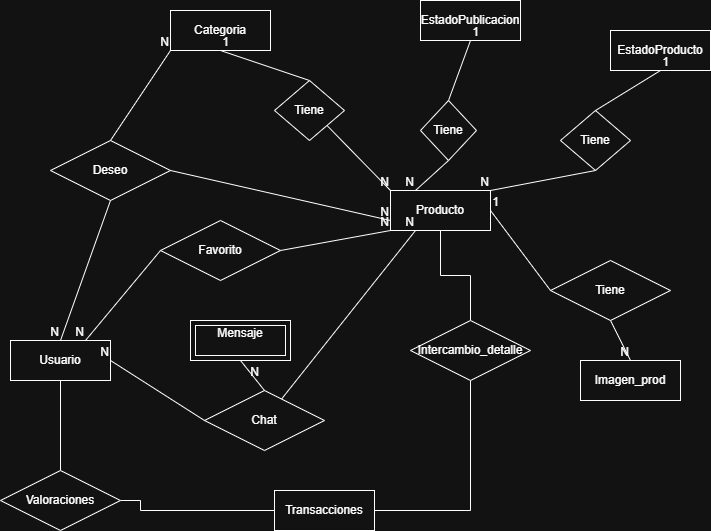

The diagram above was exported from draw.io. Its source (the exported page's mxGraphModel, read from the mxfile embedded in the PNG):
<mxGraphModel dx="1426" dy="749" grid="1" gridSize="10" guides="1" tooltips="1" connect="1" arrows="1" fold="1" page="1" pageScale="1" pageWidth="827" pageHeight="1169" math="0" shadow="0">
  <root>
    <mxCell id="0" />
    <mxCell id="1" parent="0" />
    <mxCell id="gGAeflekxKIUTl-NM6xS-12" edge="1" parent="1" source="gGAeflekxKIUTl-NM6xS-1" style="edgeStyle=orthogonalEdgeStyle;rounded=0;orthogonalLoop=1;jettySize=auto;html=1;endArrow=none;endFill=0;" target="gGAeflekxKIUTl-NM6xS-10" value="">
      <mxGeometry relative="1" as="geometry" />
    </mxCell>
    <mxCell id="gGAeflekxKIUTl-NM6xS-1" parent="1" style="whiteSpace=wrap;html=1;align=center;" value="Usuario" vertex="1">
      <mxGeometry height="40" width="100" x="100" y="660" as="geometry" />
    </mxCell>
    <mxCell id="gGAeflekxKIUTl-NM6xS-2" parent="1" style="whiteSpace=wrap;html=1;align=center;" value="Categoria" vertex="1">
      <mxGeometry height="40" width="100" x="260" y="330" as="geometry" />
    </mxCell>
    <mxCell id="gGAeflekxKIUTl-NM6xS-8" edge="1" parent="1" source="gGAeflekxKIUTl-NM6xS-3" style="edgeStyle=orthogonalEdgeStyle;rounded=0;orthogonalLoop=1;jettySize=auto;html=1;exitX=0.5;exitY=1;exitDx=0;exitDy=0;entryX=0.5;entryY=0;entryDx=0;entryDy=0;endArrow=none;endFill=0;" target="gGAeflekxKIUTl-NM6xS-7">
      <mxGeometry relative="1" as="geometry" />
    </mxCell>
    <mxCell id="gGAeflekxKIUTl-NM6xS-3" parent="1" style="whiteSpace=wrap;html=1;align=center;" value="Producto" vertex="1">
      <mxGeometry height="40" width="100" x="480" y="510" as="geometry" />
    </mxCell>
    <mxCell id="gGAeflekxKIUTl-NM6xS-4" parent="1" style="whiteSpace=wrap;html=1;align=center;" value="Imagen_prod" vertex="1">
      <mxGeometry height="40" width="100" x="670" y="680" as="geometry" />
    </mxCell>
    <mxCell id="gGAeflekxKIUTl-NM6xS-11" edge="1" parent="1" source="gGAeflekxKIUTl-NM6xS-6" style="edgeStyle=orthogonalEdgeStyle;rounded=0;orthogonalLoop=1;jettySize=auto;html=1;endArrow=none;endFill=0;entryX=1;entryY=0.5;entryDx=0;entryDy=0;" target="gGAeflekxKIUTl-NM6xS-10" value="">
      <mxGeometry relative="1" as="geometry">
        <Array as="points">
          <mxPoint x="230" y="830" />
          <mxPoint x="230" y="820" />
        </Array>
      </mxGeometry>
    </mxCell>
    <mxCell id="gGAeflekxKIUTl-NM6xS-6" parent="1" style="whiteSpace=wrap;html=1;align=center;" value="Transacciones" vertex="1">
      <mxGeometry height="40" width="100" x="364" y="810" as="geometry" />
    </mxCell>
    <mxCell id="gGAeflekxKIUTl-NM6xS-9" edge="1" parent="1" source="gGAeflekxKIUTl-NM6xS-7" style="edgeStyle=orthogonalEdgeStyle;rounded=0;orthogonalLoop=1;jettySize=auto;html=1;exitX=0.5;exitY=1;exitDx=0;exitDy=0;entryX=1;entryY=0.5;entryDx=0;entryDy=0;endArrow=none;endFill=0;" target="gGAeflekxKIUTl-NM6xS-6">
      <mxGeometry relative="1" as="geometry" />
    </mxCell>
    <mxCell id="gGAeflekxKIUTl-NM6xS-7" parent="1" style="shape=rhombus;perimeter=rhombusPerimeter;whiteSpace=wrap;html=1;align=center;" value="Intercambio_detalle" vertex="1">
      <mxGeometry height="60" width="120" x="500" y="640" as="geometry" />
    </mxCell>
    <mxCell id="gGAeflekxKIUTl-NM6xS-10" parent="1" style="shape=rhombus;perimeter=rhombusPerimeter;whiteSpace=wrap;html=1;align=center;" value="Valoraciones" vertex="1">
      <mxGeometry height="60" width="120" x="90" y="790" as="geometry" />
    </mxCell>
    <mxCell id="gGAeflekxKIUTl-NM6xS-15" parent="1" style="shape=rhombus;perimeter=rhombusPerimeter;whiteSpace=wrap;html=1;align=center;" value="Chat" vertex="1">
      <mxGeometry height="60" width="120" x="294" y="710" as="geometry" />
    </mxCell>
    <mxCell id="gGAeflekxKIUTl-NM6xS-19" parent="1" style="shape=rhombus;perimeter=rhombusPerimeter;whiteSpace=wrap;html=1;align=center;" value="Tiene" vertex="1">
      <mxGeometry height="60" width="120" x="640" y="580" as="geometry" />
    </mxCell>
    <mxCell id="gGAeflekxKIUTl-NM6xS-20" edge="1" parent="1" source="gGAeflekxKIUTl-NM6xS-19" style="endArrow=none;html=1;rounded=0;entryX=0.5;entryY=0;entryDx=0;entryDy=0;exitX=0.5;exitY=1;exitDx=0;exitDy=0;" target="gGAeflekxKIUTl-NM6xS-4" value="">
      <mxGeometry relative="1" as="geometry">
        <mxPoint x="710" y="620" as="sourcePoint" />
        <mxPoint x="870" y="620" as="targetPoint" />
      </mxGeometry>
    </mxCell>
    <mxCell id="gGAeflekxKIUTl-NM6xS-21" connectable="0" parent="gGAeflekxKIUTl-NM6xS-20" style="resizable=0;html=1;whiteSpace=wrap;align=right;verticalAlign=bottom;" value="N" vertex="1">
      <mxGeometry relative="1" x="1" as="geometry" />
    </mxCell>
    <mxCell id="gGAeflekxKIUTl-NM6xS-22" edge="1" parent="1" source="gGAeflekxKIUTl-NM6xS-19" style="endArrow=none;html=1;rounded=0;entryX=1;entryY=0.5;entryDx=0;entryDy=0;exitX=0;exitY=0.5;exitDx=0;exitDy=0;" target="gGAeflekxKIUTl-NM6xS-3" value="">
      <mxGeometry relative="1" as="geometry">
        <mxPoint x="330" y="490" as="sourcePoint" />
        <mxPoint x="490" y="490" as="targetPoint" />
      </mxGeometry>
    </mxCell>
    <mxCell id="gGAeflekxKIUTl-NM6xS-23" connectable="0" parent="gGAeflekxKIUTl-NM6xS-22" style="resizable=0;html=1;whiteSpace=wrap;align=right;verticalAlign=bottom;" value="1" vertex="1">
      <mxGeometry relative="1" x="1" as="geometry">
        <mxPoint x="10" as="offset" />
      </mxGeometry>
    </mxCell>
    <mxCell id="gGAeflekxKIUTl-NM6xS-24" parent="1" style="shape=ext;margin=3;double=1;whiteSpace=wrap;html=1;align=center;" value="Mensaje&lt;div&gt;&lt;br&gt;&lt;/div&gt;" vertex="1">
      <mxGeometry height="40" width="100" x="280" y="640" as="geometry" />
    </mxCell>
    <mxCell id="gGAeflekxKIUTl-NM6xS-26" edge="1" parent="1" source="gGAeflekxKIUTl-NM6xS-15" style="endArrow=none;html=1;rounded=0;entryX=0.5;entryY=1;entryDx=0;entryDy=0;exitX=0.5;exitY=0;exitDx=0;exitDy=0;" target="gGAeflekxKIUTl-NM6xS-24" value="">
      <mxGeometry relative="1" as="geometry">
        <mxPoint x="330" y="490" as="sourcePoint" />
        <mxPoint x="490" y="490" as="targetPoint" />
      </mxGeometry>
    </mxCell>
    <mxCell id="gGAeflekxKIUTl-NM6xS-27" connectable="0" parent="gGAeflekxKIUTl-NM6xS-26" style="resizable=0;html=1;whiteSpace=wrap;align=right;verticalAlign=bottom;" value="N" vertex="1">
      <mxGeometry relative="1" x="1" as="geometry">
        <mxPoint x="20" y="20" as="offset" />
      </mxGeometry>
    </mxCell>
    <mxCell id="gGAeflekxKIUTl-NM6xS-28" edge="1" parent="1" source="gGAeflekxKIUTl-NM6xS-15" style="endArrow=none;html=1;rounded=0;entryX=1;entryY=0.5;entryDx=0;entryDy=0;exitX=0;exitY=0.5;exitDx=0;exitDy=0;" target="gGAeflekxKIUTl-NM6xS-1" value="">
      <mxGeometry relative="1" as="geometry">
        <mxPoint x="260" y="550" as="sourcePoint" />
        <mxPoint x="260" y="460" as="targetPoint" />
      </mxGeometry>
    </mxCell>
    <mxCell id="gGAeflekxKIUTl-NM6xS-29" connectable="0" parent="gGAeflekxKIUTl-NM6xS-28" style="resizable=0;html=1;whiteSpace=wrap;align=right;verticalAlign=bottom;" value="N" vertex="1">
      <mxGeometry relative="1" x="1" as="geometry" />
    </mxCell>
    <mxCell id="gGAeflekxKIUTl-NM6xS-30" edge="1" parent="1" source="gGAeflekxKIUTl-NM6xS-15" style="endArrow=none;html=1;rounded=0;entryX=0.25;entryY=1;entryDx=0;entryDy=0;" target="gGAeflekxKIUTl-NM6xS-3" value="">
      <mxGeometry relative="1" as="geometry">
        <mxPoint x="360" y="660" as="sourcePoint" />
        <mxPoint x="360" y="570" as="targetPoint" />
      </mxGeometry>
    </mxCell>
    <mxCell id="gGAeflekxKIUTl-NM6xS-31" connectable="0" parent="gGAeflekxKIUTl-NM6xS-30" style="resizable=0;html=1;whiteSpace=wrap;align=right;verticalAlign=bottom;" value="N" vertex="1">
      <mxGeometry relative="1" x="1" as="geometry" />
    </mxCell>
    <mxCell id="gGAeflekxKIUTl-NM6xS-32" parent="1" style="whiteSpace=wrap;html=1;align=center;" value="EstadoPublicacion" vertex="1">
      <mxGeometry height="40" width="100" x="510" y="320" as="geometry" />
    </mxCell>
    <mxCell id="gGAeflekxKIUTl-NM6xS-33" parent="1" style="whiteSpace=wrap;html=1;align=center;" value="EstadoProducto" vertex="1">
      <mxGeometry height="40" width="100" x="700" y="350" as="geometry" />
    </mxCell>
    <mxCell id="gGAeflekxKIUTl-NM6xS-34" parent="1" style="shape=rhombus;perimeter=rhombusPerimeter;whiteSpace=wrap;html=1;align=center;" value="Tiene" vertex="1">
      <mxGeometry height="60" width="70" x="650" y="430" as="geometry" />
    </mxCell>
    <mxCell id="gGAeflekxKIUTl-NM6xS-35" parent="1" style="shape=rhombus;perimeter=rhombusPerimeter;whiteSpace=wrap;html=1;align=center;" value="Tiene" vertex="1">
      <mxGeometry height="60" width="56" x="510" y="420" as="geometry" />
    </mxCell>
    <mxCell id="gGAeflekxKIUTl-NM6xS-37" edge="1" parent="1" source="gGAeflekxKIUTl-NM6xS-34" style="endArrow=none;html=1;rounded=0;entryX=1;entryY=0;entryDx=0;entryDy=0;exitX=0.5;exitY=1;exitDx=0;exitDy=0;" target="gGAeflekxKIUTl-NM6xS-3" value="">
      <mxGeometry relative="1" as="geometry">
        <mxPoint x="327" y="560" as="sourcePoint" />
        <mxPoint x="220" y="658" as="targetPoint" />
      </mxGeometry>
    </mxCell>
    <mxCell id="gGAeflekxKIUTl-NM6xS-38" connectable="0" parent="gGAeflekxKIUTl-NM6xS-37" style="resizable=0;html=1;whiteSpace=wrap;align=right;verticalAlign=bottom;" value="N" vertex="1">
      <mxGeometry relative="1" x="1" as="geometry" />
    </mxCell>
    <mxCell id="gGAeflekxKIUTl-NM6xS-39" edge="1" parent="1" source="gGAeflekxKIUTl-NM6xS-34" style="endArrow=none;html=1;rounded=0;entryX=0.5;entryY=1;entryDx=0;entryDy=0;exitX=0.5;exitY=0;exitDx=0;exitDy=0;" target="gGAeflekxKIUTl-NM6xS-33" value="">
      <mxGeometry relative="1" as="geometry">
        <mxPoint x="680" y="560" as="sourcePoint" />
        <mxPoint x="620" y="480" as="targetPoint" />
      </mxGeometry>
    </mxCell>
    <mxCell id="gGAeflekxKIUTl-NM6xS-40" connectable="0" parent="gGAeflekxKIUTl-NM6xS-39" style="resizable=0;html=1;whiteSpace=wrap;align=right;verticalAlign=bottom;" value="1" vertex="1">
      <mxGeometry relative="1" x="1" as="geometry">
        <mxPoint x="10" as="offset" />
      </mxGeometry>
    </mxCell>
    <mxCell id="gGAeflekxKIUTl-NM6xS-41" edge="1" parent="1" source="gGAeflekxKIUTl-NM6xS-35" style="endArrow=none;html=1;rounded=0;entryX=0.25;entryY=0;entryDx=0;entryDy=0;exitX=0.5;exitY=1;exitDx=0;exitDy=0;" target="gGAeflekxKIUTl-NM6xS-3" value="">
      <mxGeometry relative="1" as="geometry">
        <mxPoint x="530" y="490" as="sourcePoint" />
        <mxPoint x="535" y="530" as="targetPoint" />
      </mxGeometry>
    </mxCell>
    <mxCell id="gGAeflekxKIUTl-NM6xS-42" connectable="0" parent="gGAeflekxKIUTl-NM6xS-41" style="resizable=0;html=1;whiteSpace=wrap;align=right;verticalAlign=bottom;" value="N" vertex="1">
      <mxGeometry relative="1" x="1" as="geometry" />
    </mxCell>
    <mxCell id="gGAeflekxKIUTl-NM6xS-43" edge="1" parent="1" source="gGAeflekxKIUTl-NM6xS-35" style="endArrow=none;html=1;rounded=0;entryX=0.5;entryY=1;entryDx=0;entryDy=0;exitX=0.5;exitY=0;exitDx=0;exitDy=0;" target="gGAeflekxKIUTl-NM6xS-32" value="">
      <mxGeometry relative="1" as="geometry">
        <mxPoint x="535" y="420" as="sourcePoint" />
        <mxPoint x="510" y="390" as="targetPoint" />
      </mxGeometry>
    </mxCell>
    <mxCell id="gGAeflekxKIUTl-NM6xS-44" connectable="0" parent="gGAeflekxKIUTl-NM6xS-43" style="resizable=0;html=1;whiteSpace=wrap;align=right;verticalAlign=bottom;" value="1" vertex="1">
      <mxGeometry relative="1" x="1" as="geometry">
        <mxPoint x="10" as="offset" />
      </mxGeometry>
    </mxCell>
    <mxCell id="gGAeflekxKIUTl-NM6xS-45" parent="1" style="shape=rhombus;perimeter=rhombusPerimeter;whiteSpace=wrap;html=1;align=center;" value="Tiene" vertex="1">
      <mxGeometry height="60" width="70" x="364" y="400" as="geometry" />
    </mxCell>
    <mxCell id="gGAeflekxKIUTl-NM6xS-46" edge="1" parent="1" source="gGAeflekxKIUTl-NM6xS-45" style="endArrow=none;html=1;rounded=0;entryX=0.5;entryY=1;entryDx=0;entryDy=0;exitX=0.5;exitY=0;exitDx=0;exitDy=0;" target="gGAeflekxKIUTl-NM6xS-2" value="">
      <mxGeometry relative="1" as="geometry">
        <mxPoint x="670" y="630" as="sourcePoint" />
        <mxPoint x="610" y="550" as="targetPoint" />
      </mxGeometry>
    </mxCell>
    <mxCell id="gGAeflekxKIUTl-NM6xS-47" connectable="0" parent="gGAeflekxKIUTl-NM6xS-46" style="resizable=0;html=1;whiteSpace=wrap;align=right;verticalAlign=bottom;" value="1" vertex="1">
      <mxGeometry relative="1" x="1" as="geometry">
        <mxPoint x="10" as="offset" />
      </mxGeometry>
    </mxCell>
    <mxCell id="gGAeflekxKIUTl-NM6xS-48" edge="1" parent="1" source="gGAeflekxKIUTl-NM6xS-45" style="endArrow=none;html=1;rounded=0;entryX=0;entryY=0;entryDx=0;entryDy=0;exitX=1;exitY=1;exitDx=0;exitDy=0;" target="gGAeflekxKIUTl-NM6xS-3" value="">
      <mxGeometry relative="1" as="geometry">
        <mxPoint x="310" y="470" as="sourcePoint" />
        <mxPoint x="760" y="690" as="targetPoint" />
      </mxGeometry>
    </mxCell>
    <mxCell id="gGAeflekxKIUTl-NM6xS-49" connectable="0" parent="gGAeflekxKIUTl-NM6xS-48" style="resizable=0;html=1;whiteSpace=wrap;align=right;verticalAlign=bottom;" value="N" vertex="1">
      <mxGeometry relative="1" x="1" as="geometry" />
    </mxCell>
    <mxCell id="gGAeflekxKIUTl-NM6xS-50" parent="1" style="shape=rhombus;perimeter=rhombusPerimeter;whiteSpace=wrap;html=1;align=center;" value="Deseo" vertex="1">
      <mxGeometry height="60" width="120" x="140" y="460" as="geometry" />
    </mxCell>
    <mxCell id="gGAeflekxKIUTl-NM6xS-52" edge="1" parent="1" source="gGAeflekxKIUTl-NM6xS-50" style="endArrow=none;html=1;rounded=0;entryX=0;entryY=1;entryDx=0;entryDy=0;exitX=0.5;exitY=0;exitDx=0;exitDy=0;" target="gGAeflekxKIUTl-NM6xS-2" value="">
      <mxGeometry relative="1" as="geometry">
        <mxPoint x="150" y="429.5" as="sourcePoint" />
        <mxPoint x="70" y="429.5" as="targetPoint" />
      </mxGeometry>
    </mxCell>
    <mxCell id="gGAeflekxKIUTl-NM6xS-53" connectable="0" parent="gGAeflekxKIUTl-NM6xS-52" style="resizable=0;html=1;whiteSpace=wrap;align=right;verticalAlign=bottom;" value="N" vertex="1">
      <mxGeometry relative="1" x="1" as="geometry" />
    </mxCell>
    <mxCell id="gGAeflekxKIUTl-NM6xS-54" edge="1" parent="1" source="gGAeflekxKIUTl-NM6xS-50" style="endArrow=none;html=1;rounded=0;entryX=0;entryY=0.75;entryDx=0;entryDy=0;exitX=1;exitY=0.5;exitDx=0;exitDy=0;" target="gGAeflekxKIUTl-NM6xS-3" value="">
      <mxGeometry relative="1" as="geometry">
        <mxPoint x="420" y="490" as="sourcePoint" />
        <mxPoint x="340" y="490" as="targetPoint" />
      </mxGeometry>
    </mxCell>
    <mxCell id="gGAeflekxKIUTl-NM6xS-55" connectable="0" parent="gGAeflekxKIUTl-NM6xS-54" style="resizable=0;html=1;whiteSpace=wrap;align=right;verticalAlign=bottom;" value="N" vertex="1">
      <mxGeometry relative="1" x="1" as="geometry" />
    </mxCell>
    <mxCell id="gGAeflekxKIUTl-NM6xS-56" edge="1" parent="1" source="gGAeflekxKIUTl-NM6xS-50" style="endArrow=none;html=1;rounded=0;entryX=0.5;entryY=0;entryDx=0;entryDy=0;exitX=0.5;exitY=1;exitDx=0;exitDy=0;" target="gGAeflekxKIUTl-NM6xS-1" value="">
      <mxGeometry relative="1" as="geometry">
        <mxPoint x="370" y="520" as="sourcePoint" />
        <mxPoint x="290" y="520" as="targetPoint" />
      </mxGeometry>
    </mxCell>
    <mxCell id="gGAeflekxKIUTl-NM6xS-57" connectable="0" parent="gGAeflekxKIUTl-NM6xS-56" style="resizable=0;html=1;whiteSpace=wrap;align=right;verticalAlign=bottom;" value="N" vertex="1">
      <mxGeometry relative="1" x="1" as="geometry" />
    </mxCell>
    <mxCell id="gGAeflekxKIUTl-NM6xS-59" parent="1" style="shape=rhombus;perimeter=rhombusPerimeter;whiteSpace=wrap;html=1;align=center;" value="Favorito" vertex="1">
      <mxGeometry height="60" width="120" x="250" y="540" as="geometry" />
    </mxCell>
    <mxCell id="gGAeflekxKIUTl-NM6xS-62" edge="1" parent="1" source="gGAeflekxKIUTl-NM6xS-59" style="endArrow=none;html=1;rounded=0;entryX=0;entryY=1;entryDx=0;entryDy=0;exitX=1;exitY=0.5;exitDx=0;exitDy=0;" target="gGAeflekxKIUTl-NM6xS-3" value="">
      <mxGeometry relative="1" as="geometry">
        <mxPoint x="450" y="799" as="sourcePoint" />
        <mxPoint x="584" y="630" as="targetPoint" />
      </mxGeometry>
    </mxCell>
    <mxCell id="gGAeflekxKIUTl-NM6xS-63" connectable="0" parent="gGAeflekxKIUTl-NM6xS-62" style="resizable=0;html=1;whiteSpace=wrap;align=right;verticalAlign=bottom;" value="N" vertex="1">
      <mxGeometry relative="1" x="1" as="geometry" />
    </mxCell>
    <mxCell id="gGAeflekxKIUTl-NM6xS-69" edge="1" parent="1" source="gGAeflekxKIUTl-NM6xS-59" style="endArrow=none;html=1;rounded=0;entryX=0.75;entryY=0;entryDx=0;entryDy=0;exitX=0;exitY=0.5;exitDx=0;exitDy=0;" target="gGAeflekxKIUTl-NM6xS-1" value="">
      <mxGeometry relative="1" as="geometry">
        <mxPoint x="420" y="839" as="sourcePoint" />
        <mxPoint x="554" y="670" as="targetPoint" />
      </mxGeometry>
    </mxCell>
    <mxCell id="gGAeflekxKIUTl-NM6xS-70" connectable="0" parent="gGAeflekxKIUTl-NM6xS-69" style="resizable=0;html=1;whiteSpace=wrap;align=right;verticalAlign=bottom;" value="N" vertex="1">
      <mxGeometry relative="1" x="1" as="geometry" />
    </mxCell>
  </root>
</mxGraphModel>